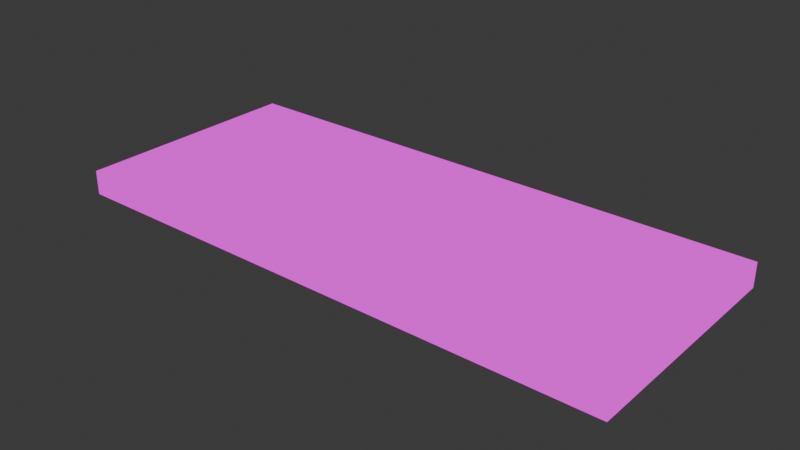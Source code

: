 # Source: Estantes.blend  (saved by Blender 4.5.90; exported with 4.5.12 LTS)
import bpy
from mathutils import Matrix  # noqa: F401  (used for matrix-valued properties, if any)

bpy.ops.wm.read_factory_settings(use_empty=True)
scene = bpy.context.scene
scene.name = 'Scene'

# ---- collections
col_collection = bpy.data.collections.new('Collection'); scene.collection.children.link(col_collection)

# ---- images (referenced by path relative to the original .blend; pixels are not part of the script)
import os
ASSET_DIR = os.environ.get("B2B_ASSET_DIR", "")  # directory of the original .blend (textures are referenced by path, not embedded)
HERE = os.path.dirname(os.path.abspath(__file__))  # packed textures are extracted next to this script under _unpacked/

def load_image(name, relpath, width, height, colorspace="sRGB"):
    """Load a texture the original file referenced (path relative to the .blend, or extracted next to this script)."""
    p = next((c for c in (os.path.join(HERE, relpath), os.path.join(ASSET_DIR, relpath)) if relpath and os.path.exists(c)), "")
    if p:
        img = bpy.data.images.load(p, check_existing=True)
        img.name = name
    else:  # same state as the original file: an image datablock whose file is absent (Cycles renders it pink)
        img = bpy.data.images.new(name, width, height)
        img.source = "FILE"
        img.filepath = "//" + (relpath or name)
    img.colorspace_settings.name = colorspace
    return img
img_pared_png = load_image('pared.png', 'pared.png', 1024, 1024, 'sRGB')

# ---- materials (node trees are filled in below, after node groups)
mat_material_001 = bpy.data.materials.new('Material.001')

# ---- material node trees
mat_material_001.use_nodes = True; mat_material_001.node_tree.nodes.clear()
_N = mat_material_001.node_tree.nodes; _L = mat_material_001.node_tree.links
n0 = _N.new('ShaderNodeOutputMaterial'); n0.name = 'Material Output'; n0.location = (200, 100)
n1 = _N.new('ShaderNodeEmission'); n1.name = 'Emission'; n1.location = (-200, 100)
n2 = _N.new('ShaderNodeTexImage'); n2.name = 'Image Texture'; n2.location = (-490, 80)
n2.image = img_pared_png
n2.interpolation = 'Closest'
_L.new(n1.outputs[0], n0.inputs[0])
_L.new(n2.outputs[0], n1.inputs[0])
n0.is_active_output = True

# ---- world
world_world = bpy.data.worlds.new('World'); scene.world = world_world
world_world.use_nodes = True; world_world.node_tree.nodes.clear()
_N = world_world.node_tree.nodes; _L = world_world.node_tree.links
n0 = _N.new('ShaderNodeOutputWorld'); n0.name = 'World Output'; n0.location = (200, 100)
n1 = _N.new('ShaderNodeBackground'); n1.name = 'Background'; n1.location = (-200, 100)
n1.inputs[0].default_value = (0.05088, 0.05088, 0.05088, 1.0)
_L.new(n1.outputs[0], n0.inputs[0])
n0.is_active_output = True
world_world.color = (0.05088, 0.05088, 0.05088)
world_world.sun_shadow_jitter_overblur = 0.0

# ---- meshes
me_cube_001 = bpy.data.meshes.new('Cube.001')
me_cube_001.from_pydata([(-1.0, -1.0, -1.0), (-1.0, -1.0, 1.0), (-1.0, 1.0, -1.0), (-1.0, 1.0, 1.0), (1.0, -1.0, -1.0), (1.0, -1.0, 1.0), (1.0, 1.0, -1.0), (1.0, 1.0, 1.0)], [], [(0, 1, 3, 2), (2, 3, 7, 6), (6, 7, 5, 4), (4, 5, 1, 0), (2, 6, 4, 0), (7, 3, 1, 5)])
_uv = me_cube_001.uv_layers.new(name='UVMap')
_uv.uv.foreach_set('vector', [-1.626, -1.626, -1.626, 2.626, 2.626, 2.626, 2.626, -1.626, -1.626, -1.626, -1.626, 2.626, 2.626, 2.626, 2.626, -1.626, 2.626, -1.626, 2.626, 2.626, -1.626, 2.626, -1.626, -1.626, 2.626, -1.626, 2.626, 2.626, -1.626, 2.626, -1.626, -1.626, -1.626, 2.626, 2.626, 2.626, 2.626, -1.626, -1.626, -1.626, 2.626, 2.626, -1.626, 2.626, -1.626, -1.626, 2.626, -1.626])
me_cube_001.materials.append(mat_material_001)
me_cube_001.update()

# ---- objects
ob_cube = bpy.data.objects.new('Cube', me_cube_001)

# ---- transforms, parenting, visibility, modifiers, constraints
ob_cube.location = (0.0, 0.0, 0.0)
ob_cube.scale = (2.393, 1.0, 0.1039)

# ---- collection membership
col_collection.objects.link(ob_cube)

# ---- scene / render settings (as saved in the file)
scene.frame_start = 1; scene.frame_end = 250; scene.frame_set(1)
scene.render.engine = 'BLENDER_EEVEE_NEXT'
bpy.context.view_layer.update()

# ---- added for rendering (the .blend has no active camera): camera
cam_auto = bpy.data.cameras.new('AutoCamera')
cam_auto.lens = 50.0
cam_auto.sensor_width = 36.0
cam_auto.clip_end = 1000.0
ob_auto_camera = bpy.data.objects.new('AutoCamera', cam_auto)
scene.collection.objects.link(ob_auto_camera)
ob_auto_camera.location = (4.80296, -5.76355, 3.84237)
ob_auto_camera.rotation_euler = (1.09748, -7.21219e-08, 0.694738)
scene.camera = ob_auto_camera
bpy.context.view_layer.update()
